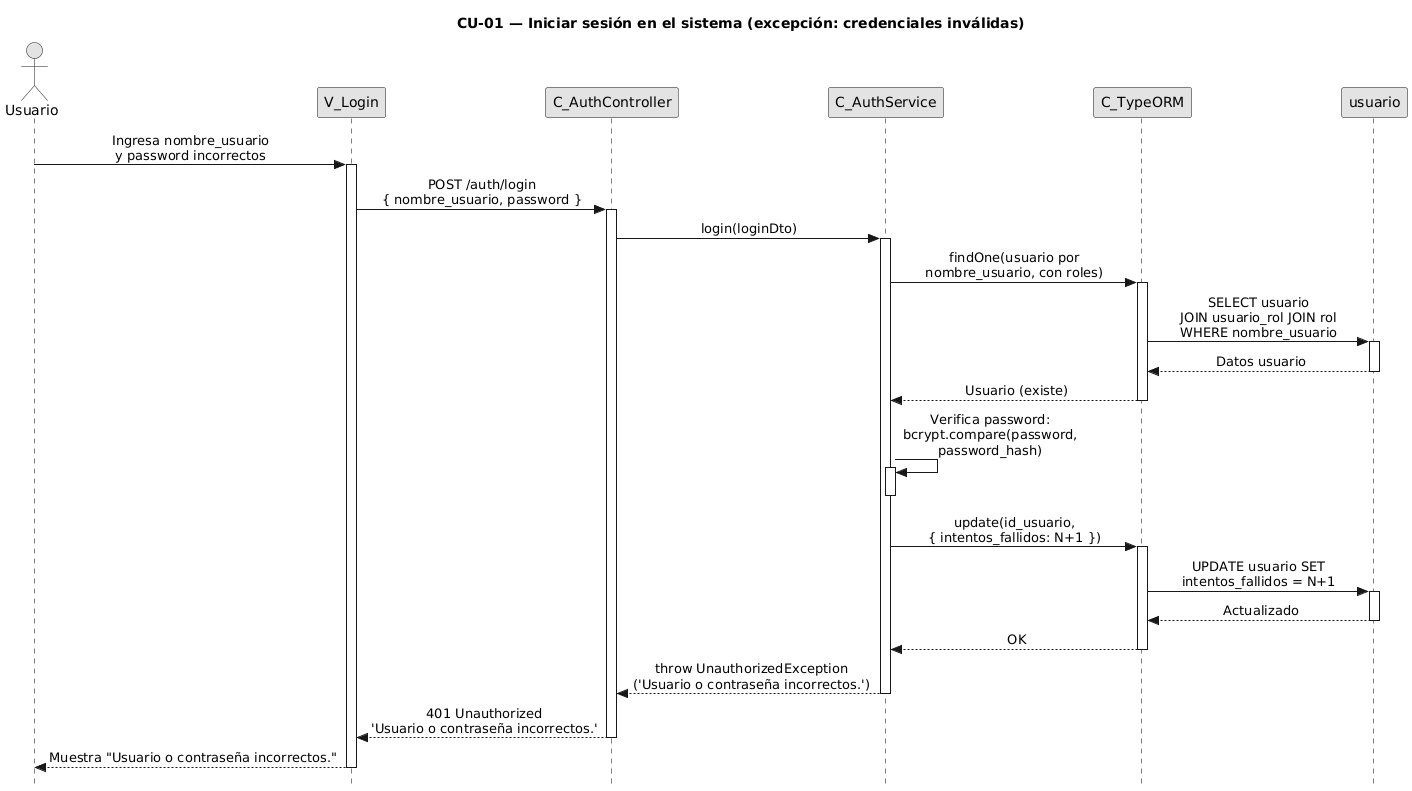

The diagram above was rendered by PlantUML. Its source (embedded in the PNG):
@startuml CU01-exc-credenciales-invalidas
title CU-01 — Iniciar sesión en el sistema (excepción: credenciales inválidas)

skinparam style strictuml
skinparam monochrome true
skinparam shadowing false
skinparam sequenceMessageAlign center
skinparam ParticipantPadding 70
skinparam ActorPadding 30
skinparam sequence {
  MessageAlign center
  LifeLineBorderColor black
}
hide footbox

actor "Usuario" as user
participant "V_Login" as view
participant "C_AuthController" as ctrl
participant "C_AuthService" as svc
participant "C_TypeORM" as orm
participant "usuario" as uent

user -> view : Ingresa nombre_usuario\ny password incorrectos
activate view

view -> ctrl : POST /auth/login\n{ nombre_usuario, password }
activate ctrl

ctrl -> svc : login(loginDto)
activate svc

svc -> orm : findOne(usuario por\nnombre_usuario, con roles)
activate orm

orm -> uent : SELECT usuario\nJOIN usuario_rol JOIN rol\nWHERE nombre_usuario
activate uent
uent --> orm : Datos usuario
deactivate uent

orm --> svc : Usuario (existe)
deactivate orm

svc -> svc : Verifica password:\nbcrypt.compare(password,\npassword_hash)
activate svc
deactivate svc

svc -> orm : update(id_usuario,\n{ intentos_fallidos: N+1 })
activate orm

orm -> uent : UPDATE usuario SET\nintentos_fallidos = N+1
activate uent
uent --> orm : Actualizado
deactivate uent

orm --> svc : OK
deactivate orm

svc --> ctrl : throw UnauthorizedException\n('Usuario o contraseña incorrectos.')
deactivate svc

ctrl --> view : 401 Unauthorized\n'Usuario o contraseña incorrectos.'
deactivate ctrl

view --> user : Muestra "Usuario o contraseña incorrectos."
deactivate view

@enduml